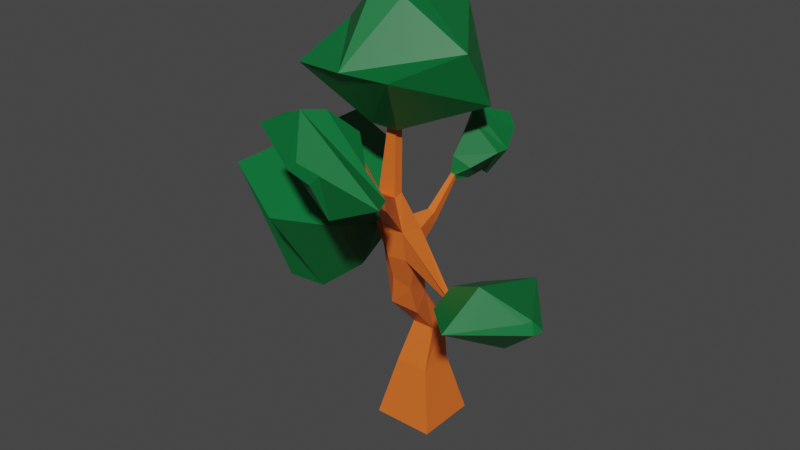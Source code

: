 # Source: basic_plant.blend  (saved by Blender 2.93.20; exported with 4.5.12 LTS)
import bpy
from mathutils import Matrix  # noqa: F401  (used for matrix-valued properties, if any)

bpy.ops.wm.read_factory_settings(use_empty=True)
scene = bpy.context.scene
scene.name = 'Scene'

# ---- collections
col_collection = bpy.data.collections.new('Collection'); scene.collection.children.link(col_collection)

# ---- materials (node trees are filled in below, after node groups)
mat_trunk = bpy.data.materials.new('Trunk')
mat_trunk.alpha_threshold = 0.0
mat_trunk.use_transparent_shadow = False
mat_trunk.line_color = (0.0, 0.0, 0.0, 1.0)
mat_leaves = bpy.data.materials.new('Leaves')
mat_leaves.use_transparent_shadow = False

# ---- material node trees
mat_trunk.use_nodes = True; mat_trunk.node_tree.nodes.clear()
_N = mat_trunk.node_tree.nodes; _L = mat_trunk.node_tree.links
n0 = _N.new('ShaderNodeOutputMaterial'); n0.name = 'Material Output'; n0.location = (300, 300)
n1 = _N.new('ShaderNodeBsdfPrincipled'); n1.name = 'Principled BSDF'; n1.location = (10, 300)
n1.distribution = 'GGX'
n1.subsurface_method = 'BURLEY'
n1.inputs[0].default_value = (0.8, 0.1445, 0.02118, 1.0)
n1.inputs[2].default_value = 0.4
n1.inputs[3].default_value = 1.45
n1.inputs[27].default_value = (0.0, 0.0, 0.0, 1.0)
n1.inputs[28].default_value = 1.0
_L.new(n1.outputs[0], n0.inputs[0])
n0.is_active_output = True
mat_leaves.use_nodes = True; mat_leaves.node_tree.nodes.clear()
_N = mat_leaves.node_tree.nodes; _L = mat_leaves.node_tree.links
n0 = _N.new('ShaderNodeBsdfPrincipled'); n0.name = 'Principled BSDF'; n0.location = (10, 300)
n0.distribution = 'GGX'
n0.subsurface_method = 'BURLEY'
n0.inputs[0].default_value = (0.0, 0.1523, 0.03433, 1.0)
n0.inputs[3].default_value = 1.45
n0.inputs[27].default_value = (0.0, 0.0, 0.0, 1.0)
n0.inputs[28].default_value = 1.0
n1 = _N.new('ShaderNodeOutputMaterial'); n1.name = 'Material Output'; n1.location = (300, 300)
_L.new(n0.outputs[0], n1.inputs[0])
n1.is_active_output = True

# ---- world
world_world = bpy.data.worlds.new('World'); scene.world = world_world
world_world.use_nodes = True; world_world.node_tree.nodes.clear()
_N = world_world.node_tree.nodes; _L = world_world.node_tree.links
n0 = _N.new('ShaderNodeOutputWorld'); n0.name = 'World Output'; n0.location = (300, 300)
n1 = _N.new('ShaderNodeBackground'); n1.name = 'Background'; n1.location = (10, 300)
n1.inputs[0].default_value = (0.05088, 0.05088, 0.05088, 1.0)
_L.new(n1.outputs[0], n0.inputs[0])
n0.is_active_output = True
world_world.color = (0.05088, 0.05088, 0.05088)
world_world.use_sun_shadow = False
world_world.sun_shadow_jitter_overblur = 0.0

# ---- meshes
me_cube = bpy.data.meshes.new('Cube')
me_cube.from_pydata([(0.5475, 0.5475, 1.0), (1.0, 1.0, -1.0), (0.5475, -0.5475, 1.0), (1.0, -1.0, -1.0), (-0.5475, 0.5475, 1.0), (-1.0, 1.0, -1.0), (-0.5475, -0.5475, 1.0), (-1.0, -1.0, -1.0), (0.7064, -1.185, 3.499), (-0.2005, -1.264, 3.582), (0.443, -0.4585, 3.802), (-0.109, -0.456, 3.655), (0.496, -1.617, 6.293), (-0.1992, -1.684, 6.439), (0.5562, -0.8525, 6.166), (-0.115, -0.9317, 6.31), (0.0483, -1.421, 7.199), (-0.5478, -1.421, 7.199), (0.0483, -1.111, 7.255), (-0.5478, -1.111, 7.255), (-0.1022, -1.205, 9.216), (-0.3972, -1.205, 9.216), (-0.1022, -0.9103, 9.216), (-0.3972, -0.9103, 9.216), (1.1, -3.029, 7.709), (0.712, -3.029, 7.709), (0.8518, -2.88, 8.047), (0.515, -2.88, 8.047), (0.7113, -3.64, 9.243), (0.4637, -3.64, 9.243), (0.553, -3.545, 9.593), (0.3379, -3.545, 9.593), (-0.104, -1.316, 4.48), (-0.12, -0.3092, 4.052), (0.6354, -1.399, 4.384), (0.3483, -0.3757, 4.207), (0.07405, -0.4208, 3.738), (0.443, -0.4585, 3.802), (-0.001357, -0.3399, 4.147), (0.3483, -0.3757, 4.207), (-1.023, -0.6613, 4.984), (-0.9842, -0.3199, 5.015), (-0.9888, -0.2579, 5.183), (-0.9821, -0.6835, 5.364), (-1.482, -0.399, 5.413), (-1.46, -0.2456, 5.532), (-1.463, -0.2673, 5.631), (-1.459, -0.5256, 5.587), (-0.09548, -1.568, 5.31), (0.5525, -1.551, 5.38), (-0.06781, -0.7848, 5.072), (0.4716, -0.9703, 5.29), (2.317, -1.672, 4.906), (2.294, -1.81, 4.903), (2.344, -1.724, 4.674), (2.321, -1.522, 4.665), (-0.2718, -0.1037, 2.326), (-0.2198, 0.6148, 2.354), (0.361, 0.6138, 2.411), (0.463, -0.07324, 2.294), (0.244, -0.125, 6.418), (0.4752, -0.1341, 6.362), (0.2602, 0.04342, 5.93), (0.4461, -0.02049, 6.005), (0.4088, 0.7457, 7.332), (0.5478, 0.7437, 7.298), (0.4186, 0.8546, 7.099), (0.5303, 0.8162, 7.144), (2.589, -2.024, 5.488), (2.456, -2.642, 4.995), (2.643, -1.437, 4.257), (2.507, -0.4978, 4.933), (3.822, -2.437, 6.116), (3.552, -3.694, 5.113), (3.931, -1.243, 3.613), (3.655, 0.666, 4.987), (5.068, -1.698, 5.201), (4.958, -1.91, 5.158), (5.192, -1.785, 4.817), (5.27, -1.442, 4.833), (1.197, -3.852, 8.832), (0.332, -3.852, 8.832), (0.644, -3.52, 10.05), (-0.1076, -3.52, 10.05), (2.16, -4.275, 8.816), (0.5198, -4.275, 8.332), (0.4051, -4.485, 10.9), (-1.019, -4.485, 10.48), (2.61, -5.04, 8.96), (0.804, -4.946, 8.068), (0.1423, -5.16, 11.03), (-1.426, -5.078, 10.25), (0.9757, -5.427, 9.532), (0.6671, -5.474, 9.233), (0.3572, -5.589, 9.795), (0.08919, -5.629, 9.535), (0.4452, 0.7912, 7.871), (0.9581, 0.96, 7.57), (0.07362, 1.402, 7.017), (0.6159, 1.339, 7.034), (0.6776, 1.287, 8.968), (1.557, 1.477, 8.045), (-0.5165, 2.268, 7.234), (0.5875, 2.094, 7.013), (0.7049, 1.383, 9.341), (1.825, 1.565, 8.204), (-0.738, 2.493, 7.091), (0.6437, 2.266, 6.856), (1.049, 2.749, 8.84), (1.378, 2.57, 8.465), (0.6385, 3.014, 8.021), (1.037, 2.775, 7.971), (-1.796, -0.8039, 4.112), (-1.549, 0.9241, 5.454), (-1.578, 0.6794, 6.57), (-1.535, -2.23, 6.075), (-3.189, -1.161, 2.989), (-2.741, 1.979, 5.428), (-2.795, 1.535, 7.456), (-2.716, -3.752, 6.556), (-4.416, -1.349, 3.055), (-3.145, 2.741, 5.442), (-4.026, 1.523, 8.02), (-4.576, -3.179, 7.597), (-4.742, -0.5553, 4.267), (-4.336, 1.068, 5.729), (-4.538, 0.7958, 6.831), (-4.972, -2.081, 6.187), (-4.82, -0.2252, 5.49), (-4.749, 0.05829, 5.745), (-4.784, 0.0107, 5.938), (-4.86, -0.4915, 5.825), (0.2215, -1.529, 9.352), (-0.7209, -1.529, 9.352), (0.2215, -0.5866, 9.352), (-0.7209, -0.5866, 9.352), (1.256, -3.158, 11.38), (-2.536, -2.472, 10.99), (2.037, 0.3566, 9.949), (-1.756, 1.042, 9.563), (2.135, -0.9375, 11.79), (-0.6727, -2.881, 11.17), (0.1039, 1.823, 12.33), (-2.703, -0.1203, 11.72), (0.1747, -1.218, 13.06), (-0.71, -1.406, 13.23), (-0.01465, -0.3159, 13.07), (-0.8993, -0.5043, 13.25), (-0.1711, -0.9185, 13.58), (-0.3418, -0.9549, 13.62), (-0.2077, -0.7445, 13.58), (-0.3783, -0.7808, 13.62)], [], [(57, 56, 9, 11), (3, 2, 6, 7), (7, 6, 4, 5), (5, 1, 3, 7), (1, 0, 2, 3), (5, 4, 0, 1), (50, 48, 13, 15), (59, 58, 10, 8), (58, 57, 11, 10), (56, 59, 8, 9), (15, 13, 17, 19), (48, 49, 12, 13), (51, 50, 62, 63), (14, 12, 53, 52), (18, 19, 23, 22), (13, 12, 24, 25), (14, 15, 19, 18), (12, 14, 18, 16), (22, 23, 135, 134), (16, 18, 22, 20), (19, 17, 21, 23), (17, 16, 20, 21), (25, 24, 28, 29), (12, 16, 26, 24), (17, 13, 25, 27), (16, 17, 27, 26), (28, 30, 82, 80), (24, 26, 30, 28), (26, 27, 31, 30), (27, 25, 29, 31), (8, 10, 35, 34), (33, 35, 39, 38), (9, 8, 34, 32), (9, 32, 43, 40), (37, 36, 38, 39), (10, 11, 36, 37), (35, 10, 37, 39), (11, 33, 38, 36), (41, 40, 44, 45), (11, 9, 40, 41), (33, 11, 41, 42), (32, 33, 42, 43), (45, 44, 112, 113), (43, 42, 46, 47), (42, 41, 45, 46), (40, 43, 47, 44), (34, 35, 51, 49), (35, 33, 50, 51), (32, 34, 49, 48), (33, 32, 48, 50), (55, 52, 68, 71), (49, 51, 55, 54), (12, 49, 54, 53), (51, 14, 52, 55), (6, 2, 59, 56), (0, 4, 57, 58), (2, 0, 58, 59), (4, 6, 56, 57), (63, 62, 66, 67), (14, 51, 63, 61), (15, 14, 61, 60), (50, 15, 60, 62), (65, 67, 99, 97), (62, 60, 64, 66), (61, 63, 67, 65), (60, 61, 65, 64), (70, 71, 75, 74), (52, 53, 69, 68), (54, 55, 71, 70), (53, 54, 70, 69), (75, 72, 76, 79), (69, 70, 74, 73), (71, 68, 72, 75), (68, 69, 73, 72), (78, 79, 76, 77), (72, 73, 77, 76), (74, 75, 79, 78), (73, 74, 78, 77), (83, 81, 85, 87), (30, 31, 83, 82), (31, 29, 81, 83), (29, 28, 80, 81), (84, 86, 90, 88), (81, 80, 84, 85), (80, 82, 86, 84), (82, 83, 87, 86), (91, 89, 93, 95), (86, 87, 91, 90), (87, 85, 89, 91), (85, 84, 88, 89), (93, 92, 94, 95), (89, 88, 92, 93), (88, 90, 94, 92), (90, 91, 95, 94), (97, 99, 103, 101), (64, 65, 97, 96), (67, 66, 98, 99), (66, 64, 96, 98), (103, 102, 106, 107), (96, 97, 101, 100), (99, 98, 102, 103), (98, 96, 100, 102), (106, 104, 108, 110), (102, 100, 104, 106), (101, 103, 107, 105), (100, 101, 105, 104), (111, 110, 108, 109), (105, 107, 111, 109), (104, 105, 109, 108), (107, 106, 110, 111), (115, 114, 118, 119), (47, 46, 114, 115), (46, 45, 113, 114), (44, 47, 115, 112), (116, 119, 123, 120), (114, 113, 117, 118), (112, 115, 119, 116), (113, 112, 116, 117), (120, 123, 127, 124), (117, 116, 120, 121), (119, 118, 122, 123), (118, 117, 121, 122), (127, 126, 130, 131), (121, 120, 124, 125), (123, 122, 126, 127), (122, 121, 125, 126), (129, 128, 131, 130), (126, 125, 129, 130), (124, 127, 131, 128), (125, 124, 128, 129), (135, 133, 137, 139), (20, 22, 134, 132), (23, 21, 133, 135), (21, 20, 132, 133), (139, 137, 141, 143), (133, 132, 136, 137), (134, 135, 139, 138), (132, 134, 138, 136), (142, 143, 147, 146), (137, 136, 140, 141), (138, 139, 143, 142), (136, 138, 142, 140), (147, 145, 149, 151), (140, 142, 146, 144), (143, 141, 145, 147), (141, 140, 144, 145), (150, 151, 149, 148), (145, 144, 148, 149), (146, 147, 151, 150), (144, 146, 150, 148)])
me_cube.polygons.foreach_set('material_index', [0, 0, 0, 0, 0, 0, 0, 0, 0, 0, 0, 0, 0, 0, 0, 0, 0, 0, 1, 0, 0, 0, 0, 0, 0, 0, 1, 0, 0, 0, 0, 0, 0, 0, 0, 0, 0, 0, 0, 0, 0, 0, 1, 0, 0, 0, 0, 0, 0, 0, 1, 0, 0, 0, 0, 0, 0, 0, 0, 0, 0, 0, 1, 0, 0, 0, 1, 1, 1, 1, 1, 1, 1, 1, 1, 1, 1, 1, 1, 1, 1, 1, 1, 1, 1, 1, 1, 1, 1, 1, 1, 1, 1, 1, 1, 1, 1, 1, 1, 1, 1, 1, 1, 1, 1, 1, 1, 1, 1, 1, 1, 1, 1, 1, 1, 1, 1, 1, 1, 1, 1, 1, 1, 1, 1, 1, 1, 1, 1, 1, 1, 1, 1, 1, 1, 1, 1, 1, 1, 1, 1, 1, 1, 1, 1, 1, 1, 1, 1, 1])
_uv = me_cube.uv_layers.new(name='UVMap')
_uv.uv.foreach_set('vector', [0.625, 0.25, 0.625, 0.0, 0.625, 0.0, 0.625, 0.25, 0.375, 0.75, 0.625, 0.75, 0.625, 1.0, 0.375, 1.0, 0.375, 0.0, 0.625, 0.0, 0.625, 0.25, 0.375, 0.25, 0.125, 0.5, 0.375, 0.5, 0.375, 0.75, 0.125, 0.75, 0.375, 0.5, 0.625, 0.5, 0.625, 0.75, 0.375, 0.75, 0.375, 0.25, 0.625, 0.25, 0.625, 0.5, 0.375, 0.5, 0.625, 0.25, 0.625, 0.0, 0.625, 0.0, 0.625, 0.25, 0.625, 0.75, 0.625, 0.5, 0.625, 0.5, 0.625, 0.75, 0.625, 0.5, 0.625, 0.25, 0.625, 0.25, 0.625, 0.5, 0.625, 1.0, 0.625, 0.75, 0.625, 0.75, 0.625, 1.0, 0.625, 0.25, 0.625, 0.0, 0.625, 0.0, 0.625, 0.25, 0.625, 1.0, 0.625, 0.75, 0.625, 0.75, 0.625, 1.0, 0.625, 0.5, 0.625, 0.25, 0.625, 0.25, 0.625, 0.5, 0.625, 0.5, 0.625, 0.75, 0.625, 0.75, 0.625, 0.5, 0.625, 0.5, 0.625, 0.25, 0.625, 0.25, 0.625, 0.5, 0.625, 1.0, 0.625, 0.75, 0.625, 0.75, 0.625, 1.0, 0.625, 0.5, 0.625, 0.25, 0.625, 0.25, 0.625, 0.5, 0.625, 0.75, 0.625, 0.5, 0.625, 0.5, 0.625, 0.75, 0.625, 0.5, 0.625, 0.25, 0.625, 0.25, 0.625, 0.5, 0.625, 0.75, 0.625, 0.5, 0.625, 0.5, 0.625, 0.75, 0.625, 0.25, 0.625, 0.0, 0.625, 0.0, 0.625, 0.25, 0.625, 1.0, 0.625, 0.75, 0.625, 0.75, 0.625, 1.0, 0.625, 1.0, 0.625, 0.75, 0.625, 0.75, 0.625, 1.0, 0.625, 0.75, 0.625, 0.75, 0.625, 0.75, 0.625, 0.75, 0.625, 0.0, 0.625, 0.0, 0.625, 0.0, 0.625, 0.0, 0.625, 0.75, 0.625, 1.0, 0.625, 1.0, 0.625, 0.75, 0.625, 0.75, 0.625, 0.75, 0.625, 0.75, 0.625, 0.75, 0.625, 0.75, 0.625, 0.75, 0.625, 0.75, 0.625, 0.75, 0.625, 0.75, 0.625, 1.0, 0.625, 1.0, 0.625, 0.75, 0.625, 0.0, 0.625, 0.0, 0.625, 0.0, 0.625, 0.0, 0.625, 0.75, 0.625, 0.5, 0.625, 0.5, 0.625, 0.75, 0.625, 0.25, 0.625, 0.5, 0.625, 0.5, 0.625, 0.25, 0.625, 1.0, 0.625, 0.75, 0.625, 0.75, 0.625, 1.0, 0.625, 1.0, 0.625, 1.0, 0.625, 1.0, 0.625, 1.0, 0.625, 0.5, 0.625, 0.25, 0.625, 0.25, 0.625, 0.5, 0.625, 0.5, 0.625, 0.25, 0.625, 0.25, 0.625, 0.5, 0.625, 0.5, 0.625, 0.5, 0.625, 0.5, 0.625, 0.5, 0.625, 0.25, 0.625, 0.25, 0.625, 0.25, 0.625, 0.25, 0.625, 0.25, 0.625, 0.0, 0.625, 0.0, 0.625, 0.25, 0.625, 0.25, 0.625, 0.0, 0.625, 0.0, 0.625, 0.25, 0.625, 0.25, 0.625, 0.25, 0.625, 0.25, 0.625, 0.25, 0.625, 0.0, 0.625, 0.25, 0.625, 0.25, 0.625, 0.0, 0.625, 0.25, 0.625, 0.0, 0.625, 0.0, 0.625, 0.25, 0.625, 0.0, 0.625, 0.25, 0.625, 0.25, 0.625, 0.0, 0.625, 0.25, 0.625, 0.25, 0.625, 0.25, 0.625, 0.25, 0.625, 1.0, 0.625, 1.0, 0.625, 1.0, 0.625, 1.0, 0.625, 0.75, 0.625, 0.5, 0.625, 0.5, 0.625, 0.75, 0.625, 0.5, 0.625, 0.25, 0.625, 0.25, 0.625, 0.5, 0.625, 1.0, 0.625, 0.75, 0.625, 0.75, 0.625, 1.0, 0.625, 0.25, 0.625, 0.0, 0.625, 0.0, 0.625, 0.25, 0.625, 0.5, 0.625, 0.5, 0.625, 0.5, 0.625, 0.5, 0.625, 0.75, 0.625, 0.5, 0.625, 0.5, 0.625, 0.75, 0.625, 0.75, 0.625, 0.75, 0.625, 0.75, 0.625, 0.75, 0.625, 0.5, 0.625, 0.5, 0.625, 0.5, 0.625, 0.5, 0.625, 1.0, 0.625, 0.75, 0.625, 0.75, 0.625, 1.0, 0.625, 0.5, 0.625, 0.25, 0.625, 0.25, 0.625, 0.5, 0.625, 0.75, 0.625, 0.5, 0.625, 0.5, 0.625, 0.75, 0.625, 0.25, 0.625, 0.0, 0.625, 0.0, 0.625, 0.25, 0.625, 0.5, 0.625, 0.25, 0.625, 0.25, 0.625, 0.5, 0.625, 0.5, 0.625, 0.5, 0.625, 0.5, 0.625, 0.5, 0.625, 0.25, 0.625, 0.5, 0.625, 0.5, 0.625, 0.25, 0.625, 0.25, 0.625, 0.25, 0.625, 0.25, 0.625, 0.25, 0.625, 0.5, 0.625, 0.5, 0.625, 0.5, 0.625, 0.5, 0.625, 0.25, 0.625, 0.25, 0.625, 0.25, 0.625, 0.25, 0.625, 0.5, 0.625, 0.5, 0.625, 0.5, 0.625, 0.5, 0.625, 0.25, 0.625, 0.5, 0.625, 0.5, 0.625, 0.25, 0.625, 0.75, 0.625, 0.5, 0.625, 0.5, 0.625, 0.75, 0.625, 0.5, 0.625, 0.75, 0.625, 0.75, 0.625, 0.5, 0.625, 0.75, 0.625, 0.5, 0.625, 0.5, 0.625, 0.75, 0.625, 0.75, 0.625, 0.75, 0.625, 0.75, 0.625, 0.75, 0.625, 0.5, 0.625, 0.5, 0.625, 0.5, 0.625, 0.5, 0.625, 0.75, 0.625, 0.75, 0.625, 0.75, 0.625, 0.75, 0.625, 0.5, 0.625, 0.5, 0.625, 0.5, 0.625, 0.5, 0.625, 0.5, 0.625, 0.75, 0.625, 0.75, 0.625, 0.5, 0.625, 0.75, 0.625, 0.5, 0.625, 0.5, 0.625, 0.75, 0.625, 0.5, 0.625, 0.75, 0.625, 0.75, 0.625, 0.5, 0.625, 0.75, 0.625, 0.5, 0.625, 0.5, 0.625, 0.75, 0.625, 0.75, 0.625, 0.75, 0.625, 0.75, 0.625, 0.75, 0.625, 0.0, 0.625, 0.0, 0.625, 0.0, 0.625, 0.0, 0.625, 0.75, 0.625, 1.0, 0.625, 1.0, 0.625, 0.75, 0.625, 0.0, 0.625, 0.0, 0.625, 0.0, 0.625, 0.0, 0.625, 1.0, 0.625, 0.75, 0.625, 0.75, 0.625, 1.0, 0.625, 0.75, 0.625, 0.75, 0.625, 0.75, 0.625, 0.75, 0.625, 1.0, 0.625, 0.75, 0.625, 0.75, 0.625, 1.0, 0.625, 0.75, 0.625, 0.75, 0.625, 0.75, 0.625, 0.75, 0.625, 0.75, 0.625, 1.0, 0.625, 1.0, 0.625, 0.75, 0.625, 0.0, 0.625, 0.0, 0.625, 0.0, 0.625, 0.0, 0.625, 0.75, 0.625, 1.0, 0.625, 1.0, 0.625, 0.75, 0.625, 0.0, 0.625, 0.0, 0.625, 0.0, 0.625, 0.0, 0.625, 1.0, 0.625, 0.75, 0.625, 0.75, 0.625, 1.0, 0.625, 1.0, 0.625, 0.75, 0.625, 0.75, 0.625, 1.0, 0.625, 1.0, 0.625, 0.75, 0.625, 0.75, 0.625, 1.0, 0.625, 0.75, 0.625, 0.75, 0.625, 0.75, 0.625, 0.75, 0.625, 0.75, 0.625, 1.0, 0.625, 1.0, 0.625, 0.75, 0.625, 0.5, 0.625, 0.5, 0.625, 0.5, 0.625, 0.5, 0.625, 0.25, 0.625, 0.5, 0.625, 0.5, 0.625, 0.25, 0.625, 0.5, 0.625, 0.25, 0.625, 0.25, 0.625, 0.5, 0.625, 0.25, 0.625, 0.25, 0.625, 0.25, 0.625, 0.25, 0.625, 0.5, 0.625, 0.25, 0.625, 0.25, 0.625, 0.5, 0.625, 0.25, 0.625, 0.5, 0.625, 0.5, 0.625, 0.25, 0.625, 0.5, 0.625, 0.25, 0.625, 0.25, 0.625, 0.5, 0.625, 0.25, 0.625, 0.25, 0.625, 0.25, 0.625, 0.25, 0.625, 0.25, 0.625, 0.25, 0.625, 0.25, 0.625, 0.25, 0.625, 0.25, 0.625, 0.25, 0.625, 0.25, 0.625, 0.25, 0.625, 0.5, 0.625, 0.5, 0.625, 0.5, 0.625, 0.5, 0.625, 0.25, 0.625, 0.5, 0.625, 0.5, 0.625, 0.25, 0.625, 0.5, 0.625, 0.25, 0.625, 0.25, 0.625, 0.5, 0.625, 0.5, 0.625, 0.5, 0.625, 0.5, 0.625, 0.5, 0.625, 0.25, 0.625, 0.5, 0.625, 0.5, 0.625, 0.25, 0.625, 0.5, 0.625, 0.25, 0.625, 0.25, 0.625, 0.5, 0.625, 0.0, 0.625, 0.25, 0.625, 0.25, 0.625, 0.0, 0.625, 0.0, 0.625, 0.25, 0.625, 0.25, 0.625, 0.0, 0.625, 0.25, 0.625, 0.25, 0.625, 0.25, 0.625, 0.25, 0.625, 1.0, 0.625, 1.0, 0.625, 1.0, 0.625, 1.0, 0.625, 1.0, 0.625, 1.0, 0.625, 1.0, 0.625, 1.0, 0.625, 0.25, 0.625, 0.25, 0.625, 0.25, 0.625, 0.25, 0.625, 1.0, 0.625, 1.0, 0.625, 1.0, 0.625, 1.0, 0.625, 0.25, 0.625, 0.0, 0.625, 0.0, 0.625, 0.25, 0.625, 1.0, 0.625, 1.0, 0.625, 1.0, 0.625, 1.0, 0.625, 0.25, 0.625, 0.0, 0.625, 0.0, 0.625, 0.25, 0.625, 0.0, 0.625, 0.25, 0.625, 0.25, 0.625, 0.0, 0.625, 0.25, 0.625, 0.25, 0.625, 0.25, 0.625, 0.25, 0.625, 0.0, 0.625, 0.25, 0.625, 0.25, 0.625, 0.0, 0.625, 0.25, 0.625, 0.0, 0.625, 0.0, 0.625, 0.25, 0.625, 0.0, 0.625, 0.25, 0.625, 0.25, 0.625, 0.0, 0.625, 0.25, 0.625, 0.25, 0.625, 0.25, 0.625, 0.25, 0.625, 0.25, 0.625, 0.0, 0.625, 0.0, 0.625, 0.25, 0.625, 0.25, 0.625, 0.25, 0.625, 0.25, 0.625, 0.25, 0.625, 1.0, 0.625, 1.0, 0.625, 1.0, 0.625, 1.0, 0.625, 0.25, 0.625, 0.0, 0.625, 0.0, 0.625, 0.25, 0.625, 0.25, 0.625, 0.0, 0.625, 0.0, 0.625, 0.25, 0.625, 0.75, 0.625, 0.5, 0.625, 0.5, 0.625, 0.75, 0.625, 0.25, 0.625, 0.0, 0.625, 0.0, 0.625, 0.25, 0.625, 1.0, 0.625, 0.75, 0.625, 0.75, 0.625, 1.0, 0.625, 0.25, 0.625, 0.0, 0.625, 0.0, 0.625, 0.25, 0.625, 1.0, 0.625, 0.75, 0.625, 0.75, 0.625, 1.0, 0.625, 0.5, 0.625, 0.25, 0.625, 0.25, 0.625, 0.5, 0.625, 0.75, 0.625, 0.5, 0.625, 0.5, 0.625, 0.75, 0.625, 0.5, 0.625, 0.25, 0.625, 0.25, 0.625, 0.5, 0.625, 1.0, 0.625, 0.75, 0.625, 0.75, 0.625, 1.0, 0.625, 0.5, 0.625, 0.25, 0.625, 0.25, 0.625, 0.5, 0.625, 0.75, 0.625, 0.5, 0.625, 0.5, 0.625, 0.75, 0.625, 0.25, 0.625, 0.0, 0.625, 0.0, 0.625, 0.25, 0.625, 0.75, 0.625, 0.5, 0.625, 0.5, 0.625, 0.75, 0.625, 0.25, 0.625, 0.0, 0.625, 0.0, 0.625, 0.25, 0.625, 1.0, 0.625, 0.75, 0.625, 0.75, 0.625, 1.0, 0.625, 0.5, 0.875, 0.5, 0.875, 0.75, 0.625, 0.75, 0.625, 1.0, 0.625, 0.75, 0.625, 0.75, 0.625, 1.0, 0.625, 0.5, 0.625, 0.25, 0.625, 0.25, 0.625, 0.5, 0.625, 0.75, 0.625, 0.5, 0.625, 0.5, 0.625, 0.75])
me_cube.materials.append(mat_trunk)
me_cube.materials.append(mat_leaves)
me_cube.use_remesh_preserve_volume = False
me_cube.use_remesh_preserve_attributes = False
me_cube.use_mirror_vertex_groups = False
me_cube.update()

# ---- objects
ob_basicplant = bpy.data.objects.new('BasicPlant', me_cube)

# ---- transforms, parenting, visibility, modifiers, constraints
ob_basicplant.location = (0.0, 0.0, 0.0)
ob_basicplant.scale = (0.3081, 0.3081, 0.3081)
ob_basicplant.lock_rotations_4d = False
ob_basicplant.empty_display_type = 'ARROWS'
ob_basicplant.lineart.crease_threshold = 0.0

# ---- collection membership
col_collection.objects.link(ob_basicplant)

# ---- scene / render settings (as saved in the file)
scene.frame_start = 1; scene.frame_end = 250; scene.frame_set(1)
scene.render.engine = 'BLENDER_EEVEE_NEXT'
scene.cycles.use_denoising = False
scene.cycles.samples = 128
scene.cycles.sampling_pattern = 'TABULATED_SOBOL'
scene.cycles.use_adaptive_sampling = False
scene.cycles.use_light_tree = False
scene.view_settings.view_transform = 'Filmic'
bpy.context.view_layer.update()

# ---- added for rendering (the .blend has no active camera and no usable light): camera, sun
cam_auto = bpy.data.cameras.new('AutoCamera')
cam_auto.lens = 50.0
cam_auto.sensor_width = 36.0
cam_auto.clip_end = 1000.0
ob_auto_camera = bpy.data.objects.new('AutoCamera', cam_auto)
scene.collection.objects.link(ob_auto_camera)
ob_auto_camera.location = (5.6999, -7.18775, 6.46731)
ob_auto_camera.rotation_euler = (1.09748, -7.21219e-08, 0.694738)
scene.camera = ob_auto_camera
light_auto_sun = bpy.data.lights.new('AutoSun', 'SUN')
light_auto_sun.energy = 3.0
light_auto_sun.angle = 0.0523599
ob_auto_sun = bpy.data.objects.new('AutoSun', light_auto_sun)
scene.collection.objects.link(ob_auto_sun)
ob_auto_sun.rotation_euler = (0.872665, 0.174533, 0.523599)
bpy.context.view_layer.update()
